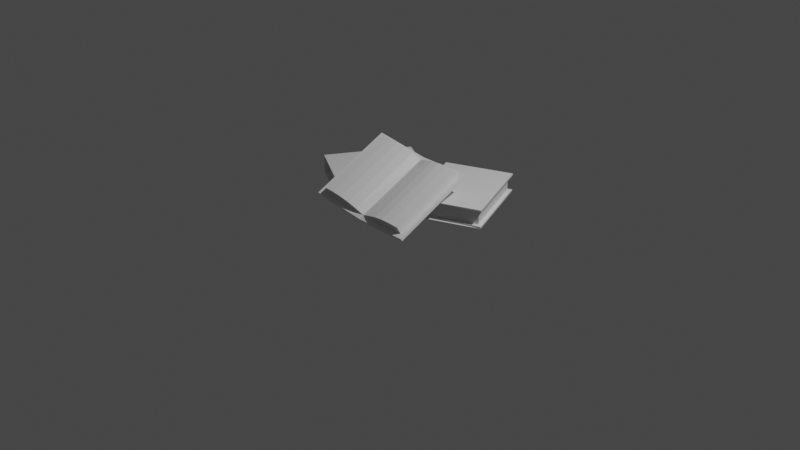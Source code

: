 # Source: books.blend  (saved by Blender 2.83.19; exported with 4.5.12 LTS)
import bpy
from mathutils import Matrix  # noqa: F401  (used for matrix-valued properties, if any)

bpy.ops.wm.read_factory_settings(use_empty=True)
scene = bpy.context.scene
scene.name = 'Scene'

# ---- collections
col_collection = bpy.data.collections.new('Collection'); scene.collection.children.link(col_collection)

# ---- materials (node trees are filled in below, after node groups)
mat_material = bpy.data.materials.new('Material')
mat_material.alpha_threshold = 0.0
mat_material.use_transparent_shadow = False
mat_material.line_color = (0.0, 0.0, 0.0, 1.0)

# ---- material node trees
mat_material.use_nodes = True; mat_material.node_tree.nodes.clear()
_N = mat_material.node_tree.nodes; _L = mat_material.node_tree.links
n0 = _N.new('ShaderNodeOutputMaterial'); n0.name = 'Material Output'; n0.location = (300, 300)
n1 = _N.new('ShaderNodeBsdfPrincipled'); n1.name = 'Principled BSDF'; n1.location = (10, 300)
n1.distribution = 'GGX'
n1.subsurface_method = 'BURLEY'
n1.inputs[2].default_value = 0.4
n1.inputs[3].default_value = 1.45
n1.inputs[27].default_value = (0.0, 0.0, 0.0, 1.0)
n1.inputs[28].default_value = 1.0
_L.new(n1.outputs[0], n0.inputs[0])
n0.is_active_output = True

# ---- world
world_world = bpy.data.worlds.new('World'); scene.world = world_world
world_world.use_nodes = True; world_world.node_tree.nodes.clear()
_N = world_world.node_tree.nodes; _L = world_world.node_tree.links
n0 = _N.new('ShaderNodeOutputWorld'); n0.name = 'World Output'; n0.location = (300, 300)
n1 = _N.new('ShaderNodeBackground'); n1.name = 'Background'; n1.location = (10, 300)
n1.inputs[0].default_value = (0.05088, 0.05088, 0.05088, 1.0)
_L.new(n1.outputs[0], n0.inputs[0])
n0.is_active_output = True
world_world.color = (0.05088, 0.05088, 0.05088)
world_world.use_sun_shadow = False
world_world.sun_shadow_jitter_overblur = 0.0

# ---- cameras
cam_camera = bpy.data.cameras.new('Camera')
cam_camera.clip_end = 100.0
cam_camera.ortho_scale = 7.314

# ---- lights
light_light = bpy.data.lights.new('Light', 'POINT')
light_light.transmission_factor = 0.0
light_light.energy = 1000.0
light_light.shadow_soft_size = 0.1
light_light.shadow_maximum_resolution = 0.006
light_light.use_absolute_resolution = True

# ---- meshes
me_cube = bpy.data.meshes.new('Cube')
me_cube.from_pydata([(0.6116, -0.08209, 0.1339), (0.5352, -0.1733, 0.2002), (0.6137, -0.9385, -0.2657), (0.5371, -0.931, -0.1534), (0.6069, -0.09261, 0.1564), (0.6091, -0.949, -0.2432), (0.5537, -0.1412, 0.1341), (0.5556, -0.9009, -0.2204), (0.4929, -0.09316, 0.157), (0.3788, -0.09371, 0.1576), (0.2648, -0.09426, 0.1581), (0.1508, -0.09481, 0.1587), (0.4981, -0.939, -0.2652), (0.3826, -0.9396, -0.2647), (0.267, -0.9401, -0.2642), (0.1514, -0.9406, -0.2636), (0.1529, -0.9512, -0.2409), (0.267, -0.9507, -0.2415), (0.381, -0.9501, -0.2421), (0.495, -0.9496, -0.2426), (0.1493, -0.08422, 0.136), (0.2648, -0.08369, 0.1355), (0.3804, -0.08316, 0.1349), (0.496, -0.08262, 0.1344), (0.4504, -0.1422, 0.1357), (0.347, -0.1432, 0.1374), (0.2437, -0.1443, 0.139), (0.1403, -0.1453, 0.1406), (0.1422, -0.905, -0.2139), (0.2456, -0.904, -0.2155), (0.3489, -0.9029, -0.2171), (0.4523, -0.9019, -0.2187), (0.4321, -0.1774, 0.2093), (0.3302, -0.1784, 0.2117), (0.2307, -0.1735, 0.2014), (0.1338, -0.1627, 0.1786), (0.1357, -0.9229, -0.1761), (0.2326, -0.9331, -0.153), (0.3321, -0.9374, -0.1425), (0.434, -0.9358, -0.1445), (-0.5292, -0.1428, 0.258), (-0.4312, -0.2248, 0.3053), (-0.527, -0.9992, -0.1417), (-0.4293, -0.9825, -0.04828), (0.03288, -0.08479, 0.1366), (0.03503, -0.9412, -0.263), (0.03995, -0.9096, -0.206), (0.03591, -0.0954, 0.1593), (0.03807, -0.9518, -0.2403), (-0.5187, -0.1526, 0.2788), (-0.5166, -1.009, -0.1208), (0.03717, -0.1463, 0.1422), (-0.4667, -0.1956, 0.2451), (-0.4648, -0.9553, -0.1094), (-0.4078, -0.1411, 0.2549), (-0.2969, -0.1297, 0.231), (-0.1859, -0.1183, 0.2071), (-0.07501, -0.1068, 0.1832), (-0.4146, -0.9876, -0.1659), (-0.3022, -0.976, -0.1902), (-0.1898, -0.9644, -0.2145), (-0.07738, -0.9528, -0.2388), (-0.07286, -0.9632, -0.2164), (-0.1838, -0.9747, -0.1925), (-0.2947, -0.9861, -0.1686), (-0.4056, -0.9975, -0.1447), (-0.07953, -0.0964, 0.1609), (-0.1919, -0.108, 0.1851), (-0.3043, -0.1196, 0.2094), (-0.4167, -0.1312, 0.2337), (-0.3659, -0.1857, 0.2245), (-0.2651, -0.1758, 0.2039), (-0.1643, -0.166, 0.1833), (-0.06346, -0.1561, 0.1627), (-0.06155, -0.9158, -0.1917), (-0.1624, -0.9257, -0.1712), (-0.2632, -0.9355, -0.1506), (-0.364, -0.9454, -0.13), (-0.3287, -0.2179, 0.292), (-0.2291, -0.2082, 0.2725), (-0.1352, -0.193, 0.2412), (-0.04712, -0.1723, 0.1982), (-0.04521, -0.9325, -0.1565), (-0.1333, -0.9526, -0.1132), (-0.2272, -0.9671, -0.08167), (-0.3268, -0.9763, -0.06181), (-0.01672, 0.03318, -0.06829), (-0.01672, 0.03318, -0.262), (-0.4796, -0.7908, -0.06829), (-0.4796, -0.7908, -0.262), (-0.6257, 0.3753, -0.06829), (-0.6257, 0.3753, -0.262), (-1.089, -0.4486, -0.06829), (-1.089, -0.4486, -0.262), (-0.4796, -0.7908, -0.08605), (-0.4899, -0.7345, -0.08895), (-0.4899, -0.7345, -0.2413), (-0.4796, -0.7908, -0.2442), (-1.067, -0.4103, -0.2442), (-1.067, -0.4103, -0.2413), (-1.067, -0.4103, -0.08895), (-1.067, -0.4103, -0.08605), (-0.6473, 0.3369, -0.08605), (-0.6473, 0.3369, -0.08895), (-0.6473, 0.3369, -0.2413), (-0.6473, 0.3369, -0.2442), (-0.01672, 0.03318, -0.08605), (-0.07019, 0.01275, -0.08895), (-0.07019, 0.01275, -0.2413), (-0.01672, 0.03318, -0.2442), (-0.6259, 0.3754, -0.0685), (-0.6259, 0.3754, -0.2622), (-1.089, -0.4485, -0.0685), (-1.089, -0.4485, -0.2622), (-1.089, -0.4482, -0.2525), (-1.089, -0.4482, -0.2493), (-1.089, -0.4482, -0.0814), (-1.089, -0.4482, -0.07821), (-0.6261, 0.3751, -0.07821), (-0.6261, 0.3751, -0.0814), (-0.6261, 0.3751, -0.2493), (-0.6261, 0.3751, -0.2525), (-0.6489, 0.3883, -0.0685), (-0.6489, 0.3883, -0.2622), (-1.112, -0.4356, -0.0685), (-1.112, -0.4356, -0.2622), (-1.122, -0.4296, -0.2525), (-1.127, -0.4268, -0.2392), (-1.127, -0.4268, -0.09145), (-1.122, -0.4296, -0.07821), (-0.6591, 0.3937, -0.07821), (-0.6642, 0.3965, -0.09145), (-0.6642, 0.3965, -0.2392), (-0.6591, 0.3937, -0.2525), (0.5742, 0.645, -0.06829), (0.5742, 0.645, -0.262), (0.9455, -0.224, -0.06829), (0.9455, -0.224, -0.262), (-0.06814, 0.3705, -0.06829), (-0.06814, 0.3705, -0.262), (0.3032, -0.4985, -0.06829), (0.3032, -0.4985, -0.262), (0.9455, -0.224, -0.08605), (0.8946, -0.1979, -0.08895), (0.8946, -0.1979, -0.2413), (0.9455, -0.224, -0.2442), (0.2859, -0.458, -0.2442), (0.2859, -0.458, -0.2413), (0.2859, -0.458, -0.08895), (0.2859, -0.458, -0.08605), (-0.05085, 0.3301, -0.08605), (-0.05085, 0.3301, -0.08895), (-0.05085, 0.3301, -0.2413), (-0.05085, 0.3301, -0.2442), (0.5742, 0.645, -0.08605), (0.5578, 0.5902, -0.08895), (0.5578, 0.5902, -0.2413), (0.5742, 0.645, -0.2442), (-0.06831, 0.3705, -0.0685), (-0.06831, 0.3705, -0.2622), (0.303, -0.4986, -0.0685), (0.303, -0.4986, -0.2622), (0.3029, -0.4982, -0.2525), (0.3029, -0.4982, -0.2493), (0.3029, -0.4982, -0.0814), (0.3029, -0.4982, -0.07821), (-0.06818, 0.3701, -0.07821), (-0.06818, 0.3701, -0.0814), (-0.06818, 0.3701, -0.2493), (-0.06818, 0.3701, -0.2525), (-0.09257, 0.3601, -0.0685), (-0.09257, 0.3601, -0.2622), (0.2788, -0.5089, -0.0685), (0.2788, -0.5089, -0.2622), (0.268, -0.5131, -0.2525), (0.2627, -0.5154, -0.2392), (0.2627, -0.5154, -0.09145), (0.268, -0.5131, -0.07821), (-0.103, 0.3552, -0.07821), (-0.1084, 0.353, -0.09145), (-0.1084, 0.353, -0.2392), (-0.103, 0.3552, -0.2525)], [], [(20, 44, 45, 15), (16, 15, 45, 48), (32, 1, 3, 39), (4, 0, 2, 5), (8, 23, 0, 4), (51, 46, 48, 47), (27, 51, 47, 11), (31, 7, 5, 19), (7, 6, 4, 5), (35, 51, 27), (39, 3, 7, 31), (3, 1, 6, 7), (46, 36, 28), (36, 37, 29, 28), (37, 38, 30, 29), (38, 39, 31, 30), (1, 32, 24, 6), (32, 33, 25, 24), (33, 34, 26, 25), (34, 35, 27, 26), (46, 28, 16, 48), (28, 29, 17, 16), (29, 30, 18, 17), (30, 31, 19, 18), (6, 24, 8, 4), (24, 25, 9, 8), (25, 26, 10, 9), (26, 27, 11, 10), (47, 44, 20, 11), (11, 20, 21, 10), (10, 21, 22, 9), (9, 22, 23, 8), (51, 35, 36, 46), (35, 34, 37, 36), (34, 33, 38, 37), (33, 32, 39, 38), (5, 2, 12, 19), (19, 12, 13, 18), (18, 13, 14, 17), (17, 14, 15, 16), (0, 23, 12, 2), (23, 22, 13, 12), (22, 21, 14, 13), (21, 20, 15, 14), (66, 61, 45, 44), (62, 48, 45, 61), (48, 47, 44, 45), (78, 85, 43, 41), (49, 50, 42, 40), (54, 49, 40, 69), (73, 57, 47, 51), (77, 65, 50, 53), (53, 50, 49, 52), (81, 73, 51), (85, 77, 53, 43), (43, 53, 52, 41), (46, 74, 82), (82, 74, 75, 83), (83, 75, 76, 84), (84, 76, 77, 85), (41, 52, 70, 78), (78, 70, 71, 79), (79, 71, 72, 80), (80, 72, 73, 81), (46, 48, 62, 74), (74, 62, 63, 75), (75, 63, 64, 76), (76, 64, 65, 77), (52, 49, 54, 70), (70, 54, 55, 71), (71, 55, 56, 72), (72, 56, 57, 73), (47, 57, 66, 44), (57, 56, 67, 66), (56, 55, 68, 67), (55, 54, 69, 68), (51, 46, 82, 81), (81, 82, 83, 80), (80, 83, 84, 79), (79, 84, 85, 78), (50, 65, 58, 42), (65, 64, 59, 58), (64, 63, 60, 59), (63, 62, 61, 60), (40, 42, 58, 69), (69, 58, 59, 68), (68, 59, 60, 67), (67, 60, 61, 66), (86, 90, 92, 88), (91, 87, 89, 93), (94, 88, 92, 101), (100, 101, 117, 116), (102, 90, 86, 106), (106, 86, 88, 94), (87, 109, 97, 89), (109, 108, 96, 97), (108, 107, 95, 96), (107, 106, 94, 95), (91, 105, 109, 87), (105, 104, 108, 109), (104, 103, 107, 108), (103, 102, 106, 107), (91, 93, 113, 111), (103, 104, 120, 119), (105, 91, 111, 121), (99, 100, 116, 115), (89, 97, 98, 93), (97, 96, 99, 98), (96, 95, 100, 99), (95, 94, 101, 100), (113, 114, 126, 125), (116, 117, 129, 128), (112, 110, 122, 124), (119, 120, 132, 131), (121, 111, 123, 133), (93, 98, 114, 113), (104, 105, 121, 120), (92, 90, 110, 112), (90, 102, 118, 110), (98, 99, 115, 114), (102, 103, 119, 118), (101, 92, 112, 117), (129, 124, 122, 130), (125, 126, 133, 123), (126, 127, 132, 133), (127, 128, 131, 132), (128, 129, 130, 131), (120, 121, 133, 132), (117, 112, 124, 129), (110, 118, 130, 122), (114, 115, 127, 126), (111, 113, 125, 123), (118, 119, 131, 130), (115, 116, 128, 127), (134, 138, 140, 136), (139, 135, 137, 141), (142, 136, 140, 149), (148, 149, 165, 164), (150, 138, 134, 154), (154, 134, 136, 142), (135, 157, 145, 137), (157, 156, 144, 145), (156, 155, 143, 144), (155, 154, 142, 143), (139, 153, 157, 135), (153, 152, 156, 157), (152, 151, 155, 156), (151, 150, 154, 155), (139, 141, 161, 159), (151, 152, 168, 167), (153, 139, 159, 169), (147, 148, 164, 163), (137, 145, 146, 141), (145, 144, 147, 146), (144, 143, 148, 147), (143, 142, 149, 148), (161, 162, 174, 173), (164, 165, 177, 176), (160, 158, 170, 172), (167, 168, 180, 179), (169, 159, 171, 181), (141, 146, 162, 161), (152, 153, 169, 168), (140, 138, 158, 160), (138, 150, 166, 158), (146, 147, 163, 162), (150, 151, 167, 166), (149, 140, 160, 165), (177, 172, 170, 178), (173, 174, 181, 171), (174, 175, 180, 181), (175, 176, 179, 180), (176, 177, 178, 179), (168, 169, 181, 180), (165, 160, 172, 177), (158, 166, 178, 170), (162, 163, 175, 174), (159, 161, 173, 171), (166, 167, 179, 178), (163, 164, 176, 175)])
_uv = me_cube.uv_layers.new(name='UVMap')
_uv.uv.foreach_set('vector', [0.825, 0.5, 0.875, 0.5, 0.875, 0.75, 0.825, 0.75, 0.375, 0.95, 0.625, 0.95, 0.625, 1.0, 0.375, 1.0, 0.3029, 0.5231, 0.3382, 0.5231, 0.3382, 0.7269, 0.3029, 0.7269, 0.375, 0.5, 0.625, 0.5, 0.625, 0.75, 0.375, 0.75, 0.375, 0.45, 0.625, 0.45, 0.625, 0.5, 0.375, 0.5, 0.1484, 0.5141, 0.1484, 0.7359, 0.125, 0.75, 0.125, 0.5, 0.189, 0.5141, 0.1484, 0.5141, 0.125, 0.5, 0.175, 0.5, 0.311, 0.7359, 0.3516, 0.7359, 0.375, 0.75, 0.325, 0.75, 0.3516, 0.7359, 0.3516, 0.5141, 0.375, 0.5, 0.375, 0.75, 0.1971, 0.5231, 0.1484, 0.5141, 0.189, 0.5141, 0.3029, 0.7269, 0.3382, 0.7269, 0.3516, 0.7359, 0.311, 0.7359, 0.3382, 0.7269, 0.3382, 0.5231, 0.3516, 0.5141, 0.3516, 0.7359, 0.1618, 0.7269, 0.1971, 0.7269, 0.189, 0.7359, 0.1971, 0.7269, 0.2324, 0.7269, 0.2297, 0.7359, 0.189, 0.7359, 0.2324, 0.7269, 0.2676, 0.7269, 0.2703, 0.7359, 0.2297, 0.7359, 0.2676, 0.7269, 0.3029, 0.7269, 0.311, 0.7359, 0.2703, 0.7359, 0.3382, 0.5231, 0.3029, 0.5231, 0.311, 0.5141, 0.3516, 0.5141, 0.3029, 0.5231, 0.2676, 0.5231, 0.2703, 0.5141, 0.311, 0.5141, 0.2676, 0.5231, 0.2324, 0.5231, 0.2297, 0.5141, 0.2703, 0.5141, 0.2324, 0.5231, 0.1971, 0.5231, 0.189, 0.5141, 0.2297, 0.5141, 0.1484, 0.7359, 0.189, 0.7359, 0.175, 0.75, 0.125, 0.75, 0.189, 0.7359, 0.2297, 0.7359, 0.225, 0.75, 0.175, 0.75, 0.2297, 0.7359, 0.2703, 0.7359, 0.275, 0.75, 0.225, 0.75, 0.2703, 0.7359, 0.311, 0.7359, 0.325, 0.75, 0.275, 0.75, 0.3516, 0.5141, 0.311, 0.5141, 0.325, 0.5, 0.375, 0.5, 0.311, 0.5141, 0.2703, 0.5141, 0.275, 0.5, 0.325, 0.5, 0.2703, 0.5141, 0.2297, 0.5141, 0.225, 0.5, 0.275, 0.5, 0.2297, 0.5141, 0.189, 0.5141, 0.175, 0.5, 0.225, 0.5, 0.375, 0.25, 0.625, 0.25, 0.625, 0.3, 0.375, 0.3, 0.375, 0.3, 0.625, 0.3, 0.625, 0.35, 0.375, 0.35, 0.375, 0.35, 0.625, 0.35, 0.625, 0.4, 0.375, 0.4, 0.375, 0.4, 0.625, 0.4, 0.625, 0.45, 0.375, 0.45, 0.1618, 0.5231, 0.1971, 0.5231, 0.1971, 0.7269, 0.1618, 0.7269, 0.1971, 0.5231, 0.2324, 0.5231, 0.2324, 0.7269, 0.1971, 0.7269, 0.2324, 0.5231, 0.2676, 0.5231, 0.2676, 0.7269, 0.2324, 0.7269, 0.2676, 0.5231, 0.3029, 0.5231, 0.3029, 0.7269, 0.2676, 0.7269, 0.375, 0.75, 0.625, 0.75, 0.625, 0.8, 0.375, 0.8, 0.375, 0.8, 0.625, 0.8, 0.625, 0.85, 0.375, 0.85, 0.375, 0.85, 0.625, 0.85, 0.625, 0.9, 0.375, 0.9, 0.375, 0.9, 0.625, 0.9, 0.625, 0.95, 0.375, 0.95, 0.625, 0.5, 0.675, 0.5, 0.675, 0.75, 0.625, 0.75, 0.675, 0.5, 0.725, 0.5, 0.725, 0.75, 0.675, 0.75, 0.725, 0.5, 0.775, 0.5, 0.775, 0.75, 0.725, 0.75, 0.775, 0.5, 0.825, 0.5, 0.825, 0.75, 0.775, 0.75, 0.825, 0.5, 0.825, 0.75, 0.875, 0.75, 0.875, 0.5, 0.375, 0.95, 0.375, 1.0, 0.625, 1.0, 0.625, 0.95, 0.375, 0.0, 0.375, 0.25, 0.625, 0.25, 0.625, 0.0, 0.3029, 0.5231, 0.3029, 0.7269, 0.3382, 0.7269, 0.3382, 0.5231, 0.375, 0.5, 0.375, 0.75, 0.625, 0.75, 0.625, 0.5, 0.375, 0.45, 0.375, 0.5, 0.625, 0.5, 0.625, 0.45, 0.189, 0.5141, 0.175, 0.5, 0.125, 0.5, 0.1484, 0.5141, 0.311, 0.7359, 0.325, 0.75, 0.375, 0.75, 0.3516, 0.7359, 0.3516, 0.7359, 0.375, 0.75, 0.375, 0.5, 0.3516, 0.5141, 0.1971, 0.5231, 0.189, 0.5141, 0.1618, 0.5231, 0.3029, 0.7269, 0.311, 0.7359, 0.3516, 0.7359, 0.3382, 0.7269, 0.3382, 0.7269, 0.3516, 0.7359, 0.3516, 0.5141, 0.3382, 0.5231, 0.1484, 0.7359, 0.189, 0.7359, 0.1971, 0.7269, 0.1971, 0.7269, 0.189, 0.7359, 0.2297, 0.7359, 0.2324, 0.7269, 0.2324, 0.7269, 0.2297, 0.7359, 0.2703, 0.7359, 0.2676, 0.7269, 0.2676, 0.7269, 0.2703, 0.7359, 0.311, 0.7359, 0.3029, 0.7269, 0.3382, 0.5231, 0.3516, 0.5141, 0.311, 0.5141, 0.3029, 0.5231, 0.3029, 0.5231, 0.311, 0.5141, 0.2703, 0.5141, 0.2676, 0.5231, 0.2676, 0.5231, 0.2703, 0.5141, 0.2297, 0.5141, 0.2324, 0.5231, 0.2324, 0.5231, 0.2297, 0.5141, 0.189, 0.5141, 0.1971, 0.5231, 0.1484, 0.7359, 0.125, 0.75, 0.175, 0.75, 0.189, 0.7359, 0.189, 0.7359, 0.175, 0.75, 0.225, 0.75, 0.2297, 0.7359, 0.2297, 0.7359, 0.225, 0.75, 0.275, 0.75, 0.2703, 0.7359, 0.2703, 0.7359, 0.275, 0.75, 0.325, 0.75, 0.311, 0.7359, 0.3516, 0.5141, 0.375, 0.5, 0.325, 0.5, 0.311, 0.5141, 0.311, 0.5141, 0.325, 0.5, 0.275, 0.5, 0.2703, 0.5141, 0.2703, 0.5141, 0.275, 0.5, 0.225, 0.5, 0.2297, 0.5141, 0.2297, 0.5141, 0.225, 0.5, 0.175, 0.5, 0.189, 0.5141, 0.375, 0.25, 0.375, 0.3, 0.625, 0.3, 0.625, 0.25, 0.375, 0.3, 0.375, 0.35, 0.625, 0.35, 0.625, 0.3, 0.375, 0.35, 0.375, 0.4, 0.625, 0.4, 0.625, 0.35, 0.375, 0.4, 0.375, 0.45, 0.625, 0.45, 0.625, 0.4, 0.1618, 0.5231, 0.1618, 0.7269, 0.1971, 0.7269, 0.1971, 0.5231, 0.1971, 0.5231, 0.1971, 0.7269, 0.2324, 0.7269, 0.2324, 0.5231, 0.2324, 0.5231, 0.2324, 0.7269, 0.2676, 0.7269, 0.2676, 0.5231, 0.2676, 0.5231, 0.2676, 0.7269, 0.3029, 0.7269, 0.3029, 0.5231, 0.375, 0.75, 0.375, 0.8, 0.625, 0.8, 0.625, 0.75, 0.375, 0.8, 0.375, 0.85, 0.625, 0.85, 0.625, 0.8, 0.375, 0.85, 0.375, 0.9, 0.625, 0.9, 0.625, 0.85, 0.375, 0.9, 0.375, 0.95, 0.625, 0.95, 0.625, 0.9, 0.625, 0.5, 0.625, 0.75, 0.675, 0.75, 0.675, 0.5, 0.675, 0.5, 0.675, 0.75, 0.725, 0.75, 0.725, 0.5, 0.725, 0.5, 0.725, 0.75, 0.775, 0.75, 0.775, 0.5, 0.775, 0.5, 0.775, 0.75, 0.825, 0.75, 0.825, 0.5, 0.375, 0.0, 0.625, 0.0, 0.625, 0.25, 0.375, 0.25, 0.375, 0.25, 0.625, 0.25, 0.625, 0.5, 0.375, 0.5, 0.575, 0.5, 0.625, 0.5, 0.625, 0.75, 0.575, 0.75, 0.525, 0.75, 0.575, 0.75, 0.575, 0.75, 0.525, 0.75, 0.325, 0.5, 0.375, 0.5, 0.375, 0.75, 0.325, 0.75, 0.825, 0.5, 0.875, 0.5, 0.875, 0.75, 0.825, 0.75, 0.625, 0.5, 0.675, 0.5, 0.675, 0.75, 0.625, 0.75, 0.675, 0.5, 0.725, 0.5, 0.725, 0.75, 0.675, 0.75, 0.725, 0.5, 0.775, 0.5, 0.775, 0.75, 0.725, 0.75, 0.775, 0.5, 0.825, 0.5, 0.825, 0.75, 0.775, 0.75, 0.125, 0.5, 0.175, 0.5, 0.175, 0.75, 0.125, 0.75, 0.175, 0.5, 0.225, 0.5, 0.225, 0.75, 0.175, 0.75, 0.225, 0.5, 0.275, 0.5, 0.275, 0.75, 0.225, 0.75, 0.275, 0.5, 0.325, 0.5, 0.325, 0.75, 0.275, 0.75, 0.375, 0.25, 0.375, 0.5, 0.375, 0.5, 0.375, 0.25, 0.275, 0.5, 0.225, 0.5, 0.225, 0.5, 0.275, 0.5, 0.175, 0.5, 0.125, 0.5, 0.125, 0.5, 0.175, 0.5, 0.475, 0.75, 0.525, 0.75, 0.525, 0.75, 0.475, 0.75, 0.375, 0.5, 0.425, 0.5, 0.425, 0.75, 0.375, 0.75, 0.425, 0.5, 0.475, 0.5, 0.475, 0.75, 0.425, 0.75, 0.475, 0.5, 0.525, 0.5, 0.525, 0.75, 0.475, 0.75, 0.525, 0.5, 0.575, 0.5, 0.575, 0.75, 0.525, 0.75, 0.375, 0.75, 0.425, 0.75, 0.425, 0.75, 0.375, 0.75, 0.525, 0.75, 0.575, 0.75, 0.575, 0.75, 0.525, 0.75, 0.625, 0.25, 0.625, 0.0, 0.625, 0.0, 0.625, 0.25, 0.275, 0.5, 0.225, 0.5, 0.225, 0.5, 0.275, 0.5, 0.175, 0.5, 0.125, 0.5, 0.125, 0.5, 0.175, 0.5, 0.375, 0.75, 0.425, 0.75, 0.425, 0.75, 0.375, 0.75, 0.225, 0.5, 0.175, 0.5, 0.175, 0.5, 0.225, 0.5, 0.625, 0.25, 0.625, 0.0, 0.625, 0.0, 0.625, 0.25, 0.375, 0.5, 0.325, 0.5, 0.325, 0.5, 0.375, 0.5, 0.425, 0.75, 0.475, 0.75, 0.475, 0.75, 0.425, 0.75, 0.325, 0.5, 0.275, 0.5, 0.275, 0.5, 0.325, 0.5, 0.575, 0.75, 0.625, 0.75, 0.625, 0.75, 0.575, 0.75, 0.575, 0.75, 0.625, 0.75, 0.625, 1.0, 0.575, 1.0, 0.375, 0.75, 0.425, 0.75, 0.425, 1.0, 0.375, 1.0, 0.425, 0.75, 0.475, 0.75, 0.475, 1.0, 0.425, 1.0, 0.475, 0.75, 0.525, 0.75, 0.525, 1.0, 0.475, 1.0, 0.525, 0.75, 0.575, 0.75, 0.575, 1.0, 0.525, 1.0, 0.225, 0.5, 0.175, 0.5, 0.175, 0.5, 0.225, 0.5, 0.575, 0.75, 0.625, 0.75, 0.625, 0.75, 0.575, 0.75, 0.375, 0.5, 0.325, 0.5, 0.325, 0.5, 0.375, 0.5, 0.425, 0.75, 0.475, 0.75, 0.475, 0.75, 0.425, 0.75, 0.375, 0.25, 0.375, 0.5, 0.375, 0.5, 0.375, 0.25, 0.325, 0.5, 0.275, 0.5, 0.275, 0.5, 0.325, 0.5, 0.475, 0.75, 0.525, 0.75, 0.525, 0.75, 0.475, 0.75, 0.375, 0.0, 0.625, 0.0, 0.625, 0.25, 0.375, 0.25, 0.375, 0.25, 0.625, 0.25, 0.625, 0.5, 0.375, 0.5, 0.575, 0.5, 0.625, 0.5, 0.625, 0.75, 0.575, 0.75, 0.525, 0.75, 0.575, 0.75, 0.575, 0.75, 0.525, 0.75, 0.325, 0.5, 0.375, 0.5, 0.375, 0.75, 0.325, 0.75, 0.825, 0.5, 0.875, 0.5, 0.875, 0.75, 0.825, 0.75, 0.625, 0.5, 0.675, 0.5, 0.675, 0.75, 0.625, 0.75, 0.675, 0.5, 0.725, 0.5, 0.725, 0.75, 0.675, 0.75, 0.725, 0.5, 0.775, 0.5, 0.775, 0.75, 0.725, 0.75, 0.775, 0.5, 0.825, 0.5, 0.825, 0.75, 0.775, 0.75, 0.125, 0.5, 0.175, 0.5, 0.175, 0.75, 0.125, 0.75, 0.175, 0.5, 0.225, 0.5, 0.225, 0.75, 0.175, 0.75, 0.225, 0.5, 0.275, 0.5, 0.275, 0.75, 0.225, 0.75, 0.275, 0.5, 0.325, 0.5, 0.325, 0.75, 0.275, 0.75, 0.375, 0.25, 0.375, 0.5, 0.375, 0.5, 0.375, 0.25, 0.275, 0.5, 0.225, 0.5, 0.225, 0.5, 0.275, 0.5, 0.175, 0.5, 0.125, 0.5, 0.125, 0.5, 0.175, 0.5, 0.475, 0.75, 0.525, 0.75, 0.525, 0.75, 0.475, 0.75, 0.375, 0.5, 0.425, 0.5, 0.425, 0.75, 0.375, 0.75, 0.425, 0.5, 0.475, 0.5, 0.475, 0.75, 0.425, 0.75, 0.475, 0.5, 0.525, 0.5, 0.525, 0.75, 0.475, 0.75, 0.525, 0.5, 0.575, 0.5, 0.575, 0.75, 0.525, 0.75, 0.375, 0.75, 0.425, 0.75, 0.425, 0.75, 0.375, 0.75, 0.525, 0.75, 0.575, 0.75, 0.575, 0.75, 0.525, 0.75, 0.625, 0.25, 0.625, 0.0, 0.625, 0.0, 0.625, 0.25, 0.275, 0.5, 0.225, 0.5, 0.225, 0.5, 0.275, 0.5, 0.175, 0.5, 0.125, 0.5, 0.125, 0.5, 0.175, 0.5, 0.375, 0.75, 0.425, 0.75, 0.425, 0.75, 0.375, 0.75, 0.225, 0.5, 0.175, 0.5, 0.175, 0.5, 0.225, 0.5, 0.625, 0.25, 0.625, 0.0, 0.625, 0.0, 0.625, 0.25, 0.375, 0.5, 0.325, 0.5, 0.325, 0.5, 0.375, 0.5, 0.425, 0.75, 0.475, 0.75, 0.475, 0.75, 0.425, 0.75, 0.325, 0.5, 0.275, 0.5, 0.275, 0.5, 0.325, 0.5, 0.575, 0.75, 0.625, 0.75, 0.625, 0.75, 0.575, 0.75, 0.575, 0.75, 0.625, 0.75, 0.625, 1.0, 0.575, 1.0, 0.375, 0.75, 0.425, 0.75, 0.425, 1.0, 0.375, 1.0, 0.425, 0.75, 0.475, 0.75, 0.475, 1.0, 0.425, 1.0, 0.475, 0.75, 0.525, 0.75, 0.525, 1.0, 0.475, 1.0, 0.525, 0.75, 0.575, 0.75, 0.575, 1.0, 0.525, 1.0, 0.225, 0.5, 0.175, 0.5, 0.175, 0.5, 0.225, 0.5, 0.575, 0.75, 0.625, 0.75, 0.625, 0.75, 0.575, 0.75, 0.375, 0.5, 0.325, 0.5, 0.325, 0.5, 0.375, 0.5, 0.425, 0.75, 0.475, 0.75, 0.475, 0.75, 0.425, 0.75, 0.375, 0.25, 0.375, 0.5, 0.375, 0.5, 0.375, 0.25, 0.325, 0.5, 0.275, 0.5, 0.275, 0.5, 0.325, 0.5, 0.475, 0.75, 0.525, 0.75, 0.525, 0.75, 0.475, 0.75])
me_cube.materials.append(mat_material)
me_cube.use_remesh_preserve_volume = False
me_cube.use_remesh_preserve_attributes = False
me_cube.use_mirror_vertex_groups = False
me_cube.update()

# ---- objects
ob_cube = bpy.data.objects.new('Cube', me_cube)
ob_light = bpy.data.objects.new('Light', light_light)
ob_camera = bpy.data.objects.new('Camera', cam_camera)

# ---- transforms, parenting, visibility, modifiers, constraints
ob_cube.location = (0.05959, 0.3413, 0.4725)
ob_cube.lock_rotations_4d = False
ob_cube.empty_display_type = 'ARROWS'
ob_cube.lineart.crease_threshold = 0.0
_vg = ob_cube.vertex_groups.new(name='Group')
ob_light.location = (4.076, 1.005, 5.904)
ob_light.rotation_euler = (0.6503, 0.05522, 1.866)
ob_light.lock_rotations_4d = False
ob_light.empty_display_type = 'ARROWS'
ob_light.color = (0.0, 0.0, 0.0, 0.0)
ob_light.lineart.crease_threshold = 0.0
ob_camera.location = (7.359, -6.926, 4.958)
ob_camera.rotation_euler = (1.109, 0.0, 0.8149)
ob_camera.lock_rotations_4d = False
ob_camera.empty_display_type = 'ARROWS'
ob_camera.color = (0.0, 0.0, 0.0, 0.0)
ob_camera.display_type = 'WIRE'
ob_camera.lineart.crease_threshold = 0.0

# ---- collection membership
col_collection.objects.link(ob_cube)
col_collection.objects.link(ob_light)
col_collection.objects.link(ob_camera)

# ---- scene / render settings (as saved in the file)
scene.camera = ob_camera
scene.frame_start = 1; scene.frame_end = 250; scene.frame_set(1)
scene.render.engine = 'BLENDER_EEVEE_NEXT'
scene.cycles.use_denoising = False
scene.cycles.samples = 128
scene.cycles.sampling_pattern = 'TABULATED_SOBOL'
scene.cycles.use_adaptive_sampling = False
scene.cycles.use_light_tree = False
scene.view_settings.view_transform = 'Filmic'
bpy.context.view_layer.update()
